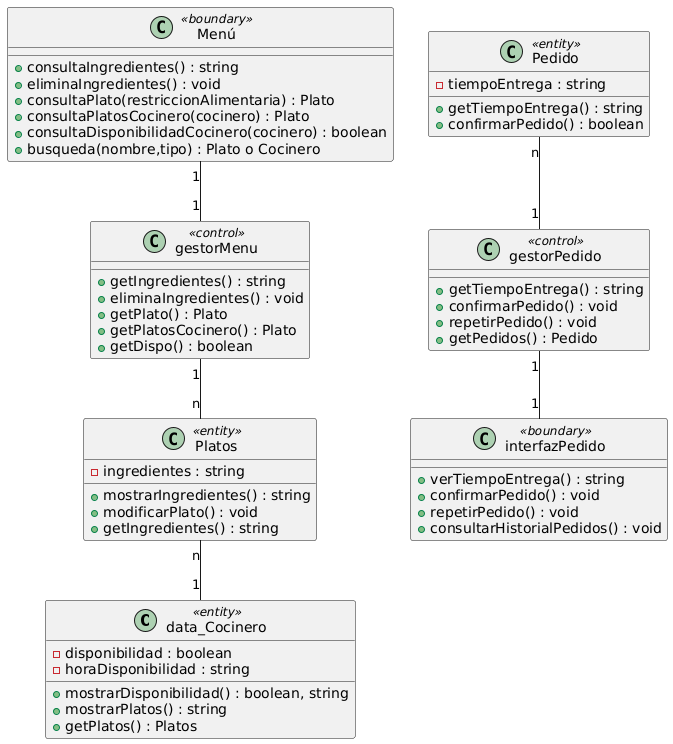

The diagram above was rendered by PlantUML. Its source (embedded in the PNG):
@startuml
class "data_Cocinero" as Cocinero <<entity>>
{
   -disponibilidad : boolean
   -horaDisponibilidad : string
   +mostrarDisponibilidad() : boolean, string
   +mostrarPlatos() : string
   +getPlatos() : Platos
}
class Pedido <<entity>>
{
   -tiempoEntrega : string
   +getTiempoEntrega() : string
   +confirmarPedido() : boolean
}
class Platos <<entity>>
{
   -ingredientes : string
   +mostrarIngredientes() : string
   +modificarPlato() : void
   +getIngredientes() : string
}

class Menú <<boundary>>
{
   +consultaIngredientes() : string
   +eliminaIngredientes() : void
   +consultaPlato(restriccionAlimentaria) : Plato
   +consultaPlatosCocinero(cocinero) : Plato
   +consultaDisponibilidadCocinero(cocinero) : boolean
   +busqueda(nombre,tipo) : Plato o Cocinero
}
class interfazPedido <<boundary>>
{
   +verTiempoEntrega() : string
   +confirmarPedido() : void
   +repetirPedido() : void
   +consultarHistorialPedidos() : void
}
class gestorPedido <<control>>
{
   +getTiempoEntrega() : string
   +confirmarPedido() : void
   +repetirPedido() : void
   +getPedidos() : Pedido
}
class gestorMenu <<control>>
{
   +getIngredientes() : string
   +eliminaIngredientes() : void
   +getPlato() : Plato
   +getPlatosCocinero() : Plato
   +getDispo() : boolean
}
Pedido "n"--"1" gestorPedido
gestorPedido "1"-- "1" interfazPedido
Platos "n" -- "1" Cocinero
Menú "1"--"1" gestorMenu
gestorMenu "1"--"n" Platos
@enduml